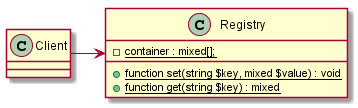

The diagram above was rendered by PlantUML. Its source (embedded in the PNG):
@startuml
class Client {
}

class Registry {
    - {static} container : mixed[];

    + {static} function set(string $key, mixed $value) : void
    + {static} function get(string $key) : mixed
}

Client --right--> Registry
@enduml